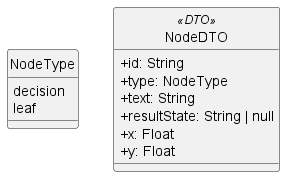

The diagram above was rendered by PlantUML. Its source (embedded in the PNG):
@startuml NodeDTO_Canvas
skinparam classAttributeIconSize 0
skinparam style strictuml

enum NodeType {
  decision
  leaf
}

class NodeDTO << (D,#FF7700) DTO >> {
  + id: String
  + type: NodeType
  + text: String
  + resultState: String | null
  + x: Float
  + y: Float
}
@enduml